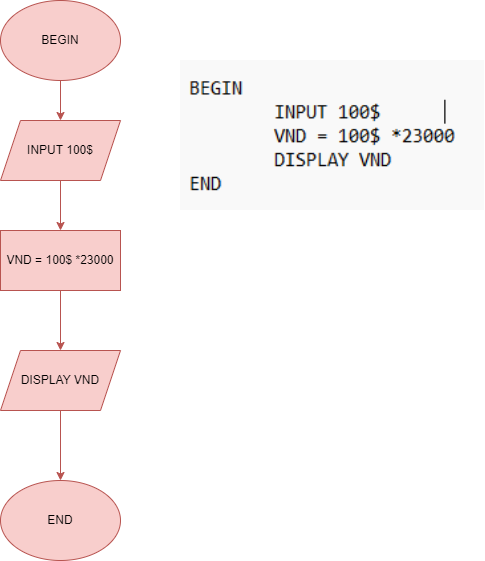

The diagram above was exported from draw.io. Its source (the exported page's mxGraphModel, read from the mxfile embedded in the PNG):
<mxGraphModel dx="1434" dy="788" grid="1" gridSize="10" guides="1" tooltips="1" connect="1" arrows="1" fold="1" page="1" pageScale="1" pageWidth="850" pageHeight="1100" math="0" shadow="0">
  <root>
    <mxCell id="0" />
    <mxCell id="1" parent="0" />
    <mxCell id="Lvhd98aaKTq02z6qd62s-7" value="" style="edgeStyle=orthogonalEdgeStyle;rounded=0;orthogonalLoop=1;jettySize=auto;html=1;fillColor=#f8cecc;strokeColor=#b85450;" edge="1" parent="1" source="Lvhd98aaKTq02z6qd62s-1" target="Lvhd98aaKTq02z6qd62s-3">
      <mxGeometry relative="1" as="geometry" />
    </mxCell>
    <mxCell id="Lvhd98aaKTq02z6qd62s-1" value="BEGIN" style="ellipse;whiteSpace=wrap;html=1;fillColor=#f8cecc;strokeColor=#b85450;" vertex="1" parent="1">
      <mxGeometry x="330" y="150" width="120" height="80" as="geometry" />
    </mxCell>
    <mxCell id="Lvhd98aaKTq02z6qd62s-2" value="END" style="ellipse;whiteSpace=wrap;html=1;fillColor=#f8cecc;strokeColor=#b85450;" vertex="1" parent="1">
      <mxGeometry x="330" y="630" width="120" height="80" as="geometry" />
    </mxCell>
    <mxCell id="Lvhd98aaKTq02z6qd62s-8" value="" style="edgeStyle=orthogonalEdgeStyle;rounded=0;orthogonalLoop=1;jettySize=auto;html=1;fillColor=#f8cecc;strokeColor=#b85450;" edge="1" parent="1" source="Lvhd98aaKTq02z6qd62s-3" target="Lvhd98aaKTq02z6qd62s-5">
      <mxGeometry relative="1" as="geometry" />
    </mxCell>
    <mxCell id="Lvhd98aaKTq02z6qd62s-3" value="INPUT 100$" style="shape=parallelogram;perimeter=parallelogramPerimeter;whiteSpace=wrap;html=1;fixedSize=1;fillColor=#f8cecc;strokeColor=#b85450;" vertex="1" parent="1">
      <mxGeometry x="330" y="270" width="120" height="60" as="geometry" />
    </mxCell>
    <mxCell id="Lvhd98aaKTq02z6qd62s-4" value="" style="shape=image;verticalLabelPosition=bottom;labelBackgroundColor=default;verticalAlign=top;aspect=fixed;imageAspect=0;image=data:image/png,(base64 omitted: 3652 chars);" vertex="1" parent="1">
      <mxGeometry x="510" y="210" width="303.99" height="150" as="geometry" />
    </mxCell>
    <mxCell id="Lvhd98aaKTq02z6qd62s-9" value="" style="edgeStyle=orthogonalEdgeStyle;rounded=0;orthogonalLoop=1;jettySize=auto;html=1;fillColor=#f8cecc;strokeColor=#b85450;" edge="1" parent="1" source="Lvhd98aaKTq02z6qd62s-5" target="Lvhd98aaKTq02z6qd62s-6">
      <mxGeometry relative="1" as="geometry" />
    </mxCell>
    <mxCell id="Lvhd98aaKTq02z6qd62s-5" value="VND = 100$ *23000" style="rounded=0;whiteSpace=wrap;html=1;fillColor=#f8cecc;strokeColor=#b85450;" vertex="1" parent="1">
      <mxGeometry x="330" y="380" width="120" height="60" as="geometry" />
    </mxCell>
    <mxCell id="Lvhd98aaKTq02z6qd62s-10" value="" style="edgeStyle=orthogonalEdgeStyle;rounded=0;orthogonalLoop=1;jettySize=auto;html=1;fillColor=#f8cecc;strokeColor=#b85450;" edge="1" parent="1" source="Lvhd98aaKTq02z6qd62s-6" target="Lvhd98aaKTq02z6qd62s-2">
      <mxGeometry relative="1" as="geometry" />
    </mxCell>
    <mxCell id="Lvhd98aaKTq02z6qd62s-6" value="DISPLAY VND" style="shape=parallelogram;perimeter=parallelogramPerimeter;whiteSpace=wrap;html=1;fixedSize=1;fillColor=#f8cecc;strokeColor=#b85450;" vertex="1" parent="1">
      <mxGeometry x="330" y="500" width="120" height="60" as="geometry" />
    </mxCell>
  </root>
</mxGraphModel>